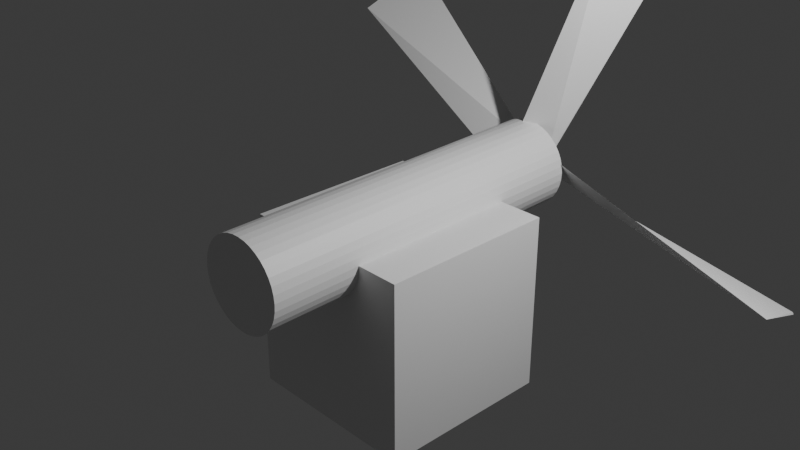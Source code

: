 # Source: m_hle.blend  (saved by Blender 5.0.119; exported with 4.5.12 LTS)
import bpy
from mathutils import Matrix  # noqa: F401  (used for matrix-valued properties, if any)

bpy.ops.wm.read_factory_settings(use_empty=True)
scene = bpy.context.scene
scene.name = 'Scene'

# ---- collections
col_collection = bpy.data.collections.new('Collection'); scene.collection.children.link(col_collection)
col_collection_2 = bpy.data.collections.new('Collection 2'); scene.collection.children.link(col_collection_2)

# ---- materials (node trees are filled in below, after node groups)
mat_material = bpy.data.materials.new('Material')
mat_material.alpha_threshold = 0.0
mat_material.use_backface_culling_lightprobe_volume = False
mat_material.roughness = 0.5
mat_material.line_color = (0.0, 0.0, 0.0, 1.0)

# ---- material node trees
mat_material.use_nodes = True; mat_material.node_tree.nodes.clear()
_N = mat_material.node_tree.nodes; _L = mat_material.node_tree.links
n0 = _N.new('ShaderNodeOutputMaterial'); n0.name = 'Material Output'; n0.location = (200, 100)
n1 = _N.new('ShaderNodeBsdfPrincipled'); n1.name = 'Principled BSDF'; n1.location = (-200, 100)
_L.new(n1.outputs[0], n0.inputs[0])
n0.is_active_output = True

# ---- world
world_world = bpy.data.worlds.new('World'); scene.world = world_world
world_world.use_nodes = True; world_world.node_tree.nodes.clear()
_N = world_world.node_tree.nodes; _L = world_world.node_tree.links
n0 = _N.new('ShaderNodeOutputWorld'); n0.name = 'World Output'; n0.location = (200, 100)
n1 = _N.new('ShaderNodeBackground'); n1.name = 'Background'; n1.location = (-200, 100)
n1.inputs[0].default_value = (0.05088, 0.05088, 0.05088, 1.0)
_L.new(n1.outputs[0], n0.inputs[0])
n0.is_active_output = True
world_world.color = (0.05088, 0.05088, 0.05088)
world_world.sun_shadow_jitter_overblur = 0.0

# ---- cameras
cam_camera = bpy.data.cameras.new('Camera')
cam_camera.clip_end = 100.0
cam_camera.ortho_scale = 7.314

# ---- lights
light_light = bpy.data.lights.new('Light', 'POINT')
light_light.energy = 1000.0
light_light.shadow_soft_size = 0.1

# ---- meshes
me_cube = bpy.data.meshes.new('Cube')
me_cube.from_pydata([(-1.0, -1.0, 0.0), (-1.0, -1.0, 2.0), (-1.0, 1.0, 0.0), (-1.0, 1.0, 2.0), (1.0, -1.0, 0.0), (1.0, -1.0, 2.0), (1.0, 1.0, 0.0), (1.0, 1.0, 2.0)], [], [(0, 1, 3, 2), (2, 3, 7, 6), (6, 7, 5, 4), (4, 5, 1, 0), (2, 6, 4, 0), (7, 3, 1, 5)])
_uv = me_cube.uv_layers.new(name='UVMap')
_uv.uv.foreach_set('vector', [0.375, 0.0, 0.625, 0.0, 0.625, 0.25, 0.375, 0.25, 0.375, 0.25, 0.625, 0.25, 0.625, 0.5, 0.375, 0.5, 0.375, 0.5, 0.625, 0.5, 0.625, 0.75, 0.375, 0.75, 0.375, 0.75, 0.625, 0.75, 0.625, 1.0, 0.375, 1.0, 0.125, 0.5, 0.375, 0.5, 0.375, 0.75, 0.125, 0.75, 0.625, 0.5, 0.875, 0.5, 0.875, 0.75, 0.625, 0.75])
me_cube.materials.append(mat_material)
me_cube.use_mirror_vertex_groups = False
me_cube.update()
me_cube_001 = bpy.data.meshes.new('Cube.001')
me_cube_001.from_pydata([(5.794e-08, -3.02e-07, 0.5), (0.06837, -3.999, 0.5), (0.08229, 0.001406, 0.4932), (0.1507, -3.998, 0.4932), (0.1623, 0.002775, 0.4729), (0.2307, -3.997, 0.4729), (0.2379, 0.004068, 0.4397), (0.3063, -3.995, 0.4397), (0.3071, 0.005249, 0.3946), (0.3754, -3.994, 0.3946), (0.3678, 0.006288, 0.3386), (0.4362, -3.993, 0.3386), (0.4185, 0.007155, 0.2735), (0.4869, -3.992, 0.2735), (0.4578, 0.007826, 0.2008), (0.5262, -3.992, 0.2008), (0.4846, 0.008285, 0.1227), (0.553, -3.991, 0.1227), (0.4982, 0.008517, 0.04129), (0.5666, -3.991, 0.04129), (0.4982, 0.008517, -0.04129), (0.5666, -3.991, -0.04129), (0.4846, 0.008285, -0.1227), (0.553, -3.991, -0.1227), (0.4578, 0.007826, -0.2008), (0.5262, -3.992, -0.2008), (0.4185, 0.007155, -0.2735), (0.4869, -3.992, -0.2735), (0.3678, 0.006288, -0.3386), (0.4362, -3.993, -0.3386), (0.3071, 0.005249, -0.3946), (0.3754, -3.994, -0.3946), (0.2379, 0.004067, -0.4397), (0.3063, -3.995, -0.4397), (0.1623, 0.002775, -0.4729), (0.2307, -3.997, -0.4729), (0.08229, 0.001406, -0.4932), (0.1507, -3.998, -0.4932), (-3.147e-08, -9.342e-08, -0.5), (0.06837, -3.999, -0.5), (-0.08229, -0.001407, -0.4932), (-0.01391, -4.001, -0.4932), (-0.1623, -0.002775, -0.4729), (-0.09396, -4.002, -0.4729), (-0.2379, -0.004068, -0.4397), (-0.1696, -4.003, -0.4397), (-0.3071, -0.00525, -0.3946), (-0.2387, -4.005, -0.3946), (-0.3678, -0.006288, -0.3386), (-0.2994, -4.006, -0.3386), (-0.4185, -0.007155, -0.2735), (-0.3502, -4.007, -0.2735), (-0.4578, -0.007827, -0.2008), (-0.3894, -4.007, -0.2008), (-0.4846, -0.008285, -0.1227), (-0.4163, -4.008, -0.1227), (-0.4982, -0.008517, -0.04129), (-0.4298, -4.008, -0.04129), (-0.4982, -0.008518, 0.04129), (-0.4298, -4.008, 0.04129), (-0.4846, -0.008285, 0.1227), (-0.4163, -4.008, 0.1227), (-0.4578, -0.007827, 0.2008), (-0.3894, -4.007, 0.2008), (-0.4185, -0.007155, 0.2735), (-0.3502, -4.007, 0.2735), (-0.3678, -0.006288, 0.3386), (-0.2994, -4.006, 0.3386), (-0.3071, -0.005249, 0.3946), (-0.2387, -4.005, 0.3946), (-0.2379, -0.004068, 0.4397), (-0.1696, -4.003, 0.4397), (-0.1623, -0.002776, 0.4729), (-0.09395, -4.002, 0.4729), (-0.08229, -0.001407, 0.4932), (-0.01391, -4.001, 0.4932)], [], [(0, 1, 3, 2), (2, 3, 5, 4), (4, 5, 7, 6), (6, 7, 9, 8), (8, 9, 11, 10), (10, 11, 13, 12), (12, 13, 15, 14), (14, 15, 17, 16), (16, 17, 19, 18), (18, 19, 21, 20), (20, 21, 23, 22), (22, 23, 25, 24), (24, 25, 27, 26), (26, 27, 29, 28), (28, 29, 31, 30), (30, 31, 33, 32), (32, 33, 35, 34), (34, 35, 37, 36), (36, 37, 39, 38), (38, 39, 41, 40), (40, 41, 43, 42), (42, 43, 45, 44), (44, 45, 47, 46), (46, 47, 49, 48), (48, 49, 51, 50), (50, 51, 53, 52), (52, 53, 55, 54), (54, 55, 57, 56), (56, 57, 59, 58), (58, 59, 61, 60), (60, 61, 63, 62), (62, 63, 65, 64), (64, 65, 67, 66), (66, 67, 69, 68), (68, 69, 71, 70), (70, 71, 73, 72), (3, 1, 75, 73, 71, 69, 67, 65, 63, 61, 59, 57, 55, 53, 51, 49, 47, 45, 43, 41, 39, 37, 35, 33, 31, 29, 27, 25, 23, 21, 19, 17, 15, 13, 11, 9, 7, 5), (72, 73, 75, 74), (74, 75, 1, 0), (0, 2, 4, 6, 8, 10, 12, 14, 16, 18, 20, 22, 24, 26, 28, 30, 32, 34, 36, 38, 40, 42, 44, 46, 48, 50, 52, 54, 56, 58, 60, 62, 64, 66, 68, 70, 72, 74)])
_uv = me_cube_001.uv_layers.new(name='UVMap')
_uv.uv.foreach_set('vector', [1.0, 0.5, 1.0, 1.0, 0.9737, 1.0, 0.9737, 0.5, 0.9737, 0.5, 0.9737, 1.0, 0.9474, 1.0, 0.9474, 0.5, 0.9474, 0.5, 0.9474, 1.0, 0.9211, 1.0, 0.9211, 0.5, 0.9211, 0.5, 0.9211, 1.0, 0.8947, 1.0, 0.8947, 0.5, 0.8947, 0.5, 0.8947, 1.0, 0.8684, 1.0, 0.8684, 0.5, 0.8684, 0.5, 0.8684, 1.0, 0.8421, 1.0, 0.8421, 0.5, 0.8421, 0.5, 0.8421, 1.0, 0.8158, 1.0, 0.8158, 0.5, 0.8158, 0.5, 0.8158, 1.0, 0.7895, 1.0, 0.7895, 0.5, 0.7895, 0.5, 0.7895, 1.0, 0.7632, 1.0, 0.7632, 0.5, 0.7632, 0.5, 0.7632, 1.0, 0.7368, 1.0, 0.7368, 0.5, 0.7368, 0.5, 0.7368, 1.0, 0.7105, 1.0, 0.7105, 0.5, 0.7105, 0.5, 0.7105, 1.0, 0.6842, 1.0, 0.6842, 0.5, 0.6842, 0.5, 0.6842, 1.0, 0.6579, 1.0, 0.6579, 0.5, 0.6579, 0.5, 0.6579, 1.0, 0.6316, 1.0, 0.6316, 0.5, 0.6316, 0.5, 0.6316, 1.0, 0.6053, 1.0, 0.6053, 0.5, 0.6053, 0.5, 0.6053, 1.0, 0.5789, 1.0, 0.5789, 0.5, 0.5789, 0.5, 0.5789, 1.0, 0.5526, 1.0, 0.5526, 0.5, 0.5526, 0.5, 0.5526, 1.0, 0.5263, 1.0, 0.5263, 0.5, 0.5263, 0.5, 0.5263, 1.0, 0.5, 1.0, 0.5, 0.5, 0.5, 0.5, 0.5, 1.0, 0.4737, 1.0, 0.4737, 0.5, 0.4737, 0.5, 0.4737, 1.0, 0.4474, 1.0, 0.4474, 0.5, 0.4474, 0.5, 0.4474, 1.0, 0.4211, 1.0, 0.4211, 0.5, 0.4211, 0.5, 0.4211, 1.0, 0.3947, 1.0, 0.3947, 0.5, 0.3947, 0.5, 0.3947, 1.0, 0.3684, 1.0, 0.3684, 0.5, 0.3684, 0.5, 0.3684, 1.0, 0.3421, 1.0, 0.3421, 0.5, 0.3421, 0.5, 0.3421, 1.0, 0.3158, 1.0, 0.3158, 0.5, 0.3158, 0.5, 0.3158, 1.0, 0.2895, 1.0, 0.2895, 0.5, 0.2895, 0.5, 0.2895, 1.0, 0.2632, 1.0, 0.2632, 0.5, 0.2632, 0.5, 0.2632, 1.0, 0.2368, 1.0, 0.2368, 0.5, 0.2368, 0.5, 0.2368, 1.0, 0.2105, 1.0, 0.2105, 0.5, 0.2105, 0.5, 0.2105, 1.0, 0.1842, 1.0, 0.1842, 0.5, 0.1842, 0.5, 0.1842, 1.0, 0.1579, 1.0, 0.1579, 0.5, 0.1579, 0.5, 0.1579, 1.0, 0.1316, 1.0, 0.1316, 0.5, 0.1316, 0.5, 0.1316, 1.0, 0.1053, 1.0, 0.1053, 0.5, 0.1053, 0.5, 0.1053, 1.0, 0.07895, 1.0, 0.07895, 0.5, 0.07895, 0.5, 0.07895, 1.0, 0.05263, 1.0, 0.05263, 0.5, 0.2895, 0.4867, 0.25, 0.49, 0.2105, 0.4867, 0.1721, 0.477, 0.1358, 0.4611, 0.1026, 0.4394, 0.07343, 0.4125, 0.04908, 0.3813, 0.03021, 0.3464, 0.01734, 0.3089, 0.01082, 0.2698, 0.01082, 0.2302, 0.01734, 0.1911, 0.03021, 0.1536, 0.04908, 0.1187, 0.07343, 0.08745, 0.1026, 0.06061, 0.1358, 0.03893, 0.1721, 0.023, 0.2105, 0.01327, 0.25, 0.01, 0.2895, 0.01327, 0.3279, 0.023, 0.3642, 0.03893, 0.3974, 0.06061, 0.4266, 0.08745, 0.4509, 0.1187, 0.4698, 0.1536, 0.4827, 0.1911, 0.4892, 0.2302, 0.4892, 0.2698, 0.4827, 0.3089, 0.4698, 0.3464, 0.4509, 0.3813, 0.4266, 0.4125, 0.3974, 0.4394, 0.3642, 0.4611, 0.3279, 0.477, 0.05263, 0.5, 0.05263, 1.0, 0.02632, 1.0, 0.02632, 0.5, 0.02632, 0.5, 0.02632, 1.0, -2.57e-07, 1.0, -2.57e-07, 0.5, 0.75, 0.49, 0.7895, 0.4867, 0.8279, 0.477, 0.8642, 0.4611, 0.8974, 0.4394, 0.9266, 0.4125, 0.9509, 0.3813, 0.9698, 0.3464, 0.9827, 0.3089, 0.9892, 0.2698, 0.9892, 0.2302, 0.9827, 0.1911, 0.9698, 0.1536, 0.9509, 0.1187, 0.9266, 0.08745, 0.8974, 0.06061, 0.8642, 0.03893, 0.8279, 0.023, 0.7895, 0.01327, 0.75, 0.01, 0.7105, 0.01327, 0.6721, 0.023, 0.6358, 0.03893, 0.6026, 0.06061, 0.5734, 0.08745, 0.5491, 0.1187, 0.5302, 0.1536, 0.5173, 0.1911, 0.5108, 0.2302, 0.5108, 0.2698, 0.5173, 0.3089, 0.5302, 0.3464, 0.5491, 0.3813, 0.5734, 0.4125, 0.6026, 0.4394, 0.6358, 0.4611, 0.6721, 0.477, 0.7105, 0.4867])
_ca = me_cube_001.color_attributes.new('Attribute', 'BYTE_COLOR', 'CORNER')
_ca.data.foreach_set('color', [1.0, 1.0, 1.0, 1.0, 1.0, 1.0, 1.0, 1.0, 1.0, 1.0, 1.0, 1.0, 1.0, 1.0, 1.0, 1.0, 1.0, 1.0, 1.0, 1.0, 1.0, 1.0, 1.0, 1.0, 1.0, 1.0, 1.0, 1.0, 1.0, 1.0, 1.0, 1.0, 1.0, 1.0, 1.0, 1.0, 1.0, 1.0, 1.0, 1.0, 1.0, 1.0, 1.0, 1.0, 1.0, 1.0, 1.0, 1.0, 1.0, 1.0, 1.0, 1.0, 1.0, 1.0, 1.0, 1.0, 1.0, 1.0, 1.0, 1.0, 1.0, 1.0, 1.0, 1.0, 1.0, 1.0, 1.0, 1.0, 1.0, 1.0, 1.0, 1.0, 1.0, 1.0, 1.0, 1.0, 1.0, 1.0, 1.0, 1.0, 1.0, 1.0, 1.0, 1.0, 1.0, 1.0, 1.0, 1.0, 1.0, 1.0, 1.0, 1.0, 1.0, 1.0, 1.0, 1.0, 1.0, 1.0, 1.0, 1.0, 1.0, 1.0, 1.0, 1.0, 1.0, 1.0, 1.0, 1.0, 1.0, 1.0, 1.0, 1.0, 1.0, 1.0, 1.0, 1.0, 1.0, 1.0, 1.0, 1.0, 1.0, 1.0, 1.0, 1.0, 1.0, 1.0, 1.0, 1.0, 1.0, 1.0, 1.0, 1.0, 1.0, 1.0, 1.0, 1.0, 1.0, 1.0, 1.0, 1.0, 1.0, 1.0, 1.0, 1.0, 1.0, 1.0, 1.0, 1.0, 1.0, 1.0, 1.0, 1.0, 1.0, 1.0, 1.0, 1.0, 1.0, 1.0, 1.0, 1.0, 1.0, 1.0, 1.0, 1.0, 1.0, 1.0, 1.0, 1.0, 1.0, 1.0, 1.0, 1.0, 1.0, 1.0, 1.0, 1.0, 1.0, 1.0, 1.0, 1.0, 1.0, 1.0, 1.0, 1.0, 1.0, 1.0, 1.0, 1.0, 1.0, 1.0, 1.0, 1.0, 1.0, 1.0, 1.0, 1.0, 1.0, 1.0, 1.0, 1.0, 1.0, 1.0, 1.0, 1.0, 1.0, 1.0, 1.0, 1.0, 1.0, 1.0, 1.0, 1.0, 1.0, 1.0, 1.0, 1.0, 1.0, 1.0, 1.0, 1.0, 1.0, 1.0, 1.0, 1.0, 1.0, 1.0, 1.0, 1.0, 1.0, 1.0, 1.0, 1.0, 1.0, 1.0, 1.0, 1.0, 1.0, 1.0, 1.0, 1.0, 1.0, 1.0, 1.0, 1.0, 1.0, 1.0, 1.0, 1.0, 1.0, 1.0, 1.0, 1.0, 1.0, 1.0, 1.0, 1.0, 1.0, 1.0, 1.0, 1.0, 1.0, 1.0, 1.0, 1.0, 1.0, 1.0, 1.0, 1.0, 1.0, 1.0, 1.0, 1.0, 1.0, 1.0, 1.0, 1.0, 1.0, 1.0, 1.0, 1.0, 1.0, 1.0, 1.0, 1.0, 1.0, 1.0, 1.0, 1.0, 1.0, 1.0, 1.0, 1.0, 1.0, 1.0, 1.0, 1.0, 1.0, 1.0, 1.0, 1.0, 1.0, 1.0, 1.0, 1.0, 1.0, 1.0, 1.0, 1.0, 1.0, 1.0, 1.0, 1.0, 1.0, 1.0, 1.0, 1.0, 1.0, 1.0, 1.0, 1.0, 1.0, 1.0, 1.0, 1.0, 1.0, 1.0, 1.0, 1.0, 1.0, 1.0, 1.0, 1.0, 1.0, 1.0, 1.0, 1.0, 1.0, 1.0, 1.0, 1.0, 1.0, 1.0, 1.0, 1.0, 1.0, 1.0, 1.0, 1.0, 1.0, 1.0, 1.0, 1.0, 1.0, 1.0, 1.0, 1.0, 1.0, 1.0, 1.0, 1.0, 1.0, 1.0, 1.0, 1.0, 1.0, 1.0, 1.0, 1.0, 1.0, 1.0, 1.0, 1.0, 1.0, 1.0, 1.0, 1.0, 1.0, 1.0, 1.0, 1.0, 1.0, 1.0, 1.0, 1.0, 1.0, 1.0, 1.0, 1.0, 1.0, 1.0, 1.0, 1.0, 1.0, 1.0, 1.0, 1.0, 1.0, 1.0, 1.0, 1.0, 1.0, 1.0, 1.0, 1.0, 1.0, 1.0, 1.0, 1.0, 1.0, 1.0, 1.0, 1.0, 1.0, 1.0, 1.0, 1.0, 1.0, 1.0, 1.0, 1.0, 1.0, 1.0, 1.0, 1.0, 1.0, 1.0, 1.0, 1.0, 1.0, 1.0, 1.0, 1.0, 1.0, 1.0, 1.0, 1.0, 1.0, 1.0, 1.0, 1.0, 1.0, 1.0, 1.0, 1.0, 1.0, 1.0, 1.0, 1.0, 1.0, 1.0, 1.0, 1.0, 1.0, 1.0, 1.0, 1.0, 1.0, 1.0, 1.0, 1.0, 1.0, 1.0, 1.0, 1.0, 1.0, 1.0, 1.0, 1.0, 1.0, 1.0, 1.0, 1.0, 1.0, 1.0, 1.0, 1.0, 1.0, 1.0, 1.0, 1.0, 1.0, 1.0, 1.0, 1.0, 1.0, 1.0, 1.0, 1.0, 1.0, 1.0, 1.0, 1.0, 1.0, 1.0, 1.0, 1.0, 1.0, 1.0, 1.0, 1.0, 1.0, 1.0, 1.0, 1.0, 1.0, 1.0, 1.0, 1.0, 1.0, 1.0, 1.0, 1.0, 1.0, 1.0, 1.0, 1.0, 1.0, 1.0, 1.0, 1.0, 1.0, 1.0, 1.0, 1.0, 1.0, 1.0, 1.0, 1.0, 1.0, 1.0, 1.0, 1.0, 1.0, 1.0, 1.0, 1.0, 1.0, 1.0, 1.0, 1.0, 1.0, 1.0, 1.0, 1.0, 1.0, 1.0, 1.0, 1.0, 1.0, 1.0, 1.0, 1.0, 1.0, 1.0, 1.0, 1.0, 1.0, 1.0, 1.0, 1.0, 1.0, 1.0, 1.0, 1.0, 1.0, 1.0, 1.0, 1.0, 1.0, 1.0, 1.0, 1.0, 1.0, 1.0, 1.0, 1.0, 1.0, 1.0, 1.0, 1.0, 1.0, 1.0, 1.0, 1.0, 1.0, 1.0, 1.0, 1.0, 1.0, 1.0, 1.0, 1.0, 1.0, 1.0, 1.0, 1.0, 1.0, 1.0, 1.0, 1.0, 1.0, 1.0, 1.0, 1.0, 1.0, 1.0, 1.0, 1.0, 1.0, 1.0, 1.0, 1.0, 1.0, 1.0, 1.0, 1.0, 1.0, 1.0, 1.0, 1.0, 1.0, 1.0, 1.0, 1.0, 1.0, 1.0, 1.0, 1.0, 1.0, 1.0, 1.0, 1.0, 1.0, 1.0, 1.0, 1.0, 1.0, 1.0, 1.0, 1.0, 1.0, 1.0, 1.0, 1.0, 1.0, 1.0, 1.0, 1.0, 1.0, 1.0, 1.0, 1.0, 1.0, 1.0, 1.0, 1.0, 1.0, 1.0, 1.0, 1.0, 1.0, 1.0, 1.0, 1.0, 1.0, 1.0, 1.0, 1.0, 1.0, 1.0, 1.0, 1.0, 1.0, 1.0, 1.0, 1.0, 1.0, 1.0, 1.0, 1.0, 1.0, 1.0, 1.0, 1.0, 1.0, 1.0, 1.0, 1.0, 1.0, 1.0, 1.0, 1.0, 1.0, 1.0, 1.0, 1.0, 1.0, 1.0, 1.0, 1.0, 1.0, 1.0, 1.0, 1.0, 1.0, 1.0, 1.0, 1.0, 1.0, 1.0, 1.0, 1.0, 1.0, 1.0, 1.0, 1.0, 1.0, 1.0, 1.0, 1.0, 1.0, 1.0, 1.0, 1.0, 1.0, 1.0, 1.0, 1.0, 1.0, 1.0, 1.0, 1.0, 1.0, 1.0, 1.0, 1.0, 1.0, 1.0, 1.0, 1.0, 1.0, 1.0, 1.0, 1.0, 1.0, 1.0, 1.0, 1.0, 1.0, 1.0, 1.0, 1.0, 1.0, 1.0, 1.0, 1.0, 1.0, 1.0, 1.0, 1.0, 1.0, 1.0, 1.0, 1.0, 1.0, 1.0, 1.0, 1.0, 1.0, 1.0, 1.0, 1.0, 1.0, 1.0, 1.0, 1.0, 1.0, 1.0, 1.0, 1.0, 1.0, 1.0, 1.0, 1.0, 1.0, 1.0, 1.0, 1.0, 1.0, 1.0, 1.0, 1.0, 1.0, 1.0, 1.0, 1.0, 1.0, 1.0, 1.0, 1.0, 1.0, 1.0, 1.0, 1.0, 1.0, 1.0, 1.0, 1.0, 1.0, 1.0, 1.0, 1.0, 1.0, 1.0, 1.0, 1.0, 1.0, 1.0, 1.0, 1.0, 1.0, 1.0, 1.0, 1.0, 1.0, 1.0, 1.0, 1.0, 1.0, 1.0, 1.0, 1.0, 1.0, 1.0, 1.0, 1.0, 1.0, 1.0, 1.0, 1.0, 1.0, 1.0, 1.0, 1.0, 1.0, 1.0, 1.0, 1.0, 1.0, 1.0, 1.0, 1.0, 1.0, 1.0, 1.0, 1.0, 1.0, 1.0, 1.0, 1.0, 1.0, 1.0, 1.0, 1.0, 1.0, 1.0, 1.0, 1.0, 1.0, 1.0, 1.0, 1.0, 1.0, 1.0, 1.0, 1.0, 1.0, 1.0, 1.0, 1.0, 1.0, 1.0, 1.0, 1.0, 1.0, 1.0, 1.0, 1.0, 1.0, 1.0, 1.0, 1.0, 1.0, 1.0, 1.0, 1.0, 1.0, 1.0, 1.0, 1.0, 1.0, 1.0, 1.0, 1.0, 1.0, 1.0, 1.0, 1.0, 1.0, 1.0, 1.0, 1.0])
me_cube_001.materials.append(mat_material)
me_cube_001.use_mirror_vertex_groups = False
me_cube_001.update()
me_plane_002 = bpy.data.meshes.new('Plane.002')
me_plane_002.from_pydata([(0.2876, 0.1836, 0.3219), (3.062, 0.4666, 0.5207), (0.31, 0.4215, -0.03493), (0.2858, 0.399, -0.03231), (3.097, 1.284, 0.1355), (3.122, 1.264, 0.1381)], [], [(0, 1, 5, 4, 2, 3)])
_uv = me_plane_002.uv_layers.new(name='UVMap')
_uv.uv.foreach_set('vector', [0.0, 0.0, 1.0, 0.0, 1.0, 0.9862, 0.989, 1.0, 0.01101, 1.0, 0.0, 0.9862])
me_plane_002.update()
me_plane_003 = bpy.data.meshes.new('Plane.003')
me_plane_003.from_pydata([(0.2876, 0.1836, 0.3219), (3.062, 0.4666, 0.5207), (0.31, 0.4215, -0.03493), (0.2858, 0.399, -0.03231), (3.097, 1.284, 0.1355), (3.122, 1.264, 0.1381)], [], [(0, 1, 5, 4, 2, 3)])
_uv = me_plane_003.uv_layers.new(name='UVMap')
_uv.uv.foreach_set('vector', [0.0, 0.0, 1.0, 0.0, 1.0, 0.9862, 0.989, 1.0, 0.01101, 1.0, 0.0, 0.9862])
me_plane_003.update()
me_plane_004 = bpy.data.meshes.new('Plane.004')
me_plane_004.from_pydata([(0.2876, 0.1836, 0.3219), (3.062, 0.4666, 0.5207), (0.31, 0.4215, -0.03493), (0.2858, 0.399, -0.03231), (3.097, 1.284, 0.1355), (3.122, 1.264, 0.1381)], [], [(0, 1, 5, 4, 2, 3)])
_uv = me_plane_004.uv_layers.new(name='UVMap')
_uv.uv.foreach_set('vector', [0.0, 0.0, 1.0, 0.0, 1.0, 0.9862, 0.989, 1.0, 0.01101, 1.0, 0.0, 0.9862])
me_plane_004.update()
me_plane_005 = bpy.data.meshes.new('Plane.005')
me_plane_005.from_pydata([(0.2876, 0.1836, 0.3219), (3.062, 0.4666, 0.5207), (0.31, 0.4215, -0.03493), (0.2858, 0.399, -0.03231), (3.097, 1.284, 0.1355), (3.122, 1.264, 0.1381)], [], [(0, 1, 5, 4, 2, 3)])
_uv = me_plane_005.uv_layers.new(name='UVMap')
_uv.uv.foreach_set('vector', [0.0, 0.0, 1.0, 0.0, 1.0, 0.9862, 0.989, 1.0, 0.01101, 1.0, 0.0, 0.9862])
me_plane_005.update()

# ---- objects
ob_basuis = bpy.data.objects.new('basuis', me_cube)
ob_light = bpy.data.objects.new('Light', light_light)
ob_camera = bpy.data.objects.new('Camera', cam_camera)
ob_rohr = bpy.data.objects.new('rohr', me_cube_001)
ob_plane_001 = bpy.data.objects.new('Plane.001', me_plane_002)
ob_plane_002 = bpy.data.objects.new('Plane.002', me_plane_003)
ob_plane_003 = bpy.data.objects.new('Plane.003', me_plane_004)
ob_plane_004 = bpy.data.objects.new('Plane.004', me_plane_005)

# ---- transforms, parenting, visibility, modifiers, constraints
ob_basuis.location = (0.0, 0.0, -1.967)
ob_basuis.lock_rotations_4d = False
ob_basuis.empty_display_type = 'ARROWS'
ob_basuis.instance_type = 'VERTS'
ob_basuis.lineart.crease_threshold = 0.0
ob_light.location = (4.076, 1.005, 3.937)
ob_light.rotation_euler = (0.6503, 0.05522, 1.866)
ob_light.lock_rotations_4d = False
ob_light.empty_display_type = 'ARROWS'
ob_light.color = (0.0, 0.0, 0.0, 0.0)
ob_light.lineart.crease_threshold = 0.0
ob_camera.location = (7.359, -6.926, 4.958)
ob_camera.rotation_euler = (1.109, 0.0, 0.8149)
ob_camera.lock_rotations_4d = False
ob_camera.empty_display_type = 'ARROWS'
ob_camera.color = (0.0, 0.0, 0.0, 0.0)
ob_camera.display_type = 'WIRE'
ob_camera.lineart.crease_threshold = 0.0
ob_rohr.location = (-0.03419, 2.0, 0.03318)
ob_rohr.rotation_mode = 'QUATERNION'
ob_rohr.rotation_quaternion = (0.9449, 0.0, 0.1095, 0.0)
ob_rohr.lock_rotations_4d = False
ob_rohr.empty_display_type = 'ARROWS'
ob_rohr.instance_type = 'VERTS'
ob_rohr.lineart.crease_threshold = 0.0
ob_plane_001.location = (-0.04408, 1.81, 0.01799)
ob_plane_001.rotation_euler = (0.06241, 0.4591, 0.0151)
ob_plane_002.location = (0.01517, 1.729, 0.3672)
ob_plane_002.rotation_euler = (3.144, 1.178, 3.145)
ob_plane_003.location = (0.1362, 1.711, -0.006367)
ob_plane_003.rotation_euler = (3.103, 11.99, -3.084)
ob_plane_004.location = (0.01922, 1.696, -0.2046)
ob_plane_004.rotation_euler = (3.156, 4.313, 3.128)

# ---- collection membership
col_collection.objects.link(ob_basuis)
col_collection.objects.link(ob_light)
col_collection.objects.link(ob_camera)
col_collection_2.objects.link(ob_rohr)
col_collection_2.objects.link(ob_plane_001)
col_collection_2.objects.link(ob_plane_002)
col_collection_2.objects.link(ob_plane_003)
col_collection_2.objects.link(ob_plane_004)

# ---- scene / render settings (as saved in the file)
scene.camera = ob_camera
scene.frame_start = 1; scene.frame_end = 60; scene.frame_set(14)
scene.render.engine = 'BLENDER_EEVEE_NEXT'
scene.render.bake_bias = 0.0
scene.render.bake_samples = 0
scene.cycles.sampling_pattern = 'TABULATED_SOBOL'
scene.eevee.use_volume_custom_range = False
bpy.context.view_layer.update()

